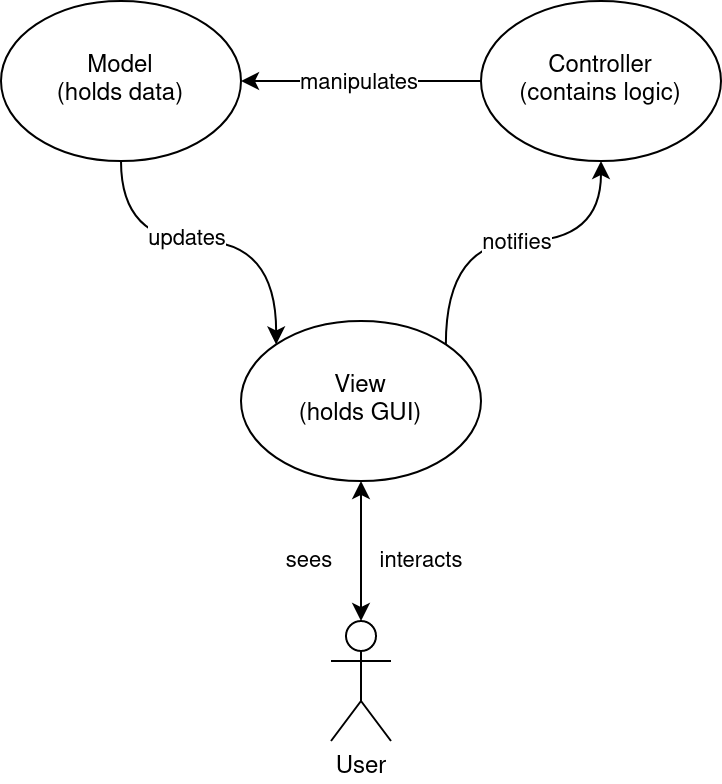

The diagram above was exported from draw.io. Its source (the exported page's mxGraphModel, read from the mxfile embedded in the PNG):
<mxGraphModel dx="1306" dy="666" grid="1" gridSize="10" guides="1" tooltips="1" connect="1" arrows="1" fold="1" page="1" pageScale="1" pageWidth="827" pageHeight="1169" math="0" shadow="0">
  <root>
    <mxCell id="0" />
    <mxCell id="1" parent="0" />
    <mxCell id="9" style="edgeStyle=orthogonalEdgeStyle;rounded=0;orthogonalLoop=1;jettySize=auto;html=1;exitX=0.5;exitY=1;exitDx=0;exitDy=0;entryX=0;entryY=0;entryDx=0;entryDy=0;curved=1;" edge="1" parent="1" source="2" target="3">
      <mxGeometry relative="1" as="geometry" />
    </mxCell>
    <mxCell id="13" value="updates" style="edgeLabel;html=1;align=center;verticalAlign=middle;resizable=0;points=[];" vertex="1" connectable="0" parent="9">
      <mxGeometry x="-0.135" y="1" relative="1" as="geometry">
        <mxPoint as="offset" />
      </mxGeometry>
    </mxCell>
    <mxCell id="2" value="&lt;div&gt;Model&lt;/div&gt;&lt;div&gt;(holds data)&lt;br&gt;&lt;/div&gt;" style="ellipse;whiteSpace=wrap;html=1;" vertex="1" parent="1">
      <mxGeometry x="260" y="400" width="120" height="80" as="geometry" />
    </mxCell>
    <mxCell id="6" style="edgeStyle=orthogonalEdgeStyle;rounded=0;orthogonalLoop=1;jettySize=auto;html=1;exitX=0.5;exitY=1;exitDx=0;exitDy=0;startArrow=classic;startFill=1;" edge="1" parent="1" source="3" target="5">
      <mxGeometry relative="1" as="geometry" />
    </mxCell>
    <mxCell id="10" value="sees" style="edgeLabel;html=1;align=center;verticalAlign=middle;resizable=0;points=[];" vertex="1" connectable="0" parent="6">
      <mxGeometry x="-0.2109" relative="1" as="geometry">
        <mxPoint x="-26" y="12" as="offset" />
      </mxGeometry>
    </mxCell>
    <mxCell id="11" value="interacts" style="edgeLabel;html=1;align=center;verticalAlign=middle;resizable=0;points=[];" vertex="1" connectable="0" parent="6">
      <mxGeometry x="-0.1565" y="-2" relative="1" as="geometry">
        <mxPoint x="32" y="10" as="offset" />
      </mxGeometry>
    </mxCell>
    <mxCell id="7" style="edgeStyle=orthogonalEdgeStyle;rounded=0;orthogonalLoop=1;jettySize=auto;html=1;exitX=1;exitY=0;exitDx=0;exitDy=0;entryX=0.5;entryY=1;entryDx=0;entryDy=0;curved=1;" edge="1" parent="1" source="3" target="4">
      <mxGeometry relative="1" as="geometry" />
    </mxCell>
    <mxCell id="14" value="notifies" style="edgeLabel;html=1;align=center;verticalAlign=middle;resizable=0;points=[];" vertex="1" connectable="0" parent="7">
      <mxGeometry x="0.0259" y="-1" relative="1" as="geometry">
        <mxPoint as="offset" />
      </mxGeometry>
    </mxCell>
    <mxCell id="3" value="&lt;div&gt;View&lt;/div&gt;(holds GUI)" style="ellipse;whiteSpace=wrap;html=1;" vertex="1" parent="1">
      <mxGeometry x="380" y="560" width="120" height="80" as="geometry" />
    </mxCell>
    <mxCell id="8" style="edgeStyle=orthogonalEdgeStyle;rounded=0;orthogonalLoop=1;jettySize=auto;html=1;exitX=0;exitY=0.5;exitDx=0;exitDy=0;entryX=1;entryY=0.5;entryDx=0;entryDy=0;" edge="1" parent="1" source="4" target="2">
      <mxGeometry relative="1" as="geometry" />
    </mxCell>
    <mxCell id="12" value="manipulates" style="edgeLabel;html=1;align=center;verticalAlign=middle;resizable=0;points=[];" vertex="1" connectable="0" parent="8">
      <mxGeometry x="0.0254" y="1" relative="1" as="geometry">
        <mxPoint as="offset" />
      </mxGeometry>
    </mxCell>
    <mxCell id="4" value="&lt;div&gt;Controller&lt;/div&gt;&lt;div&gt;(contains logic)&lt;br&gt;&lt;/div&gt;" style="ellipse;whiteSpace=wrap;html=1;" vertex="1" parent="1">
      <mxGeometry x="500" y="400" width="120" height="80" as="geometry" />
    </mxCell>
    <mxCell id="5" value="User" style="shape=umlActor;verticalLabelPosition=bottom;verticalAlign=top;html=1;outlineConnect=0;" vertex="1" parent="1">
      <mxGeometry x="425" y="710" width="30" height="60" as="geometry" />
    </mxCell>
  </root>
</mxGraphModel>